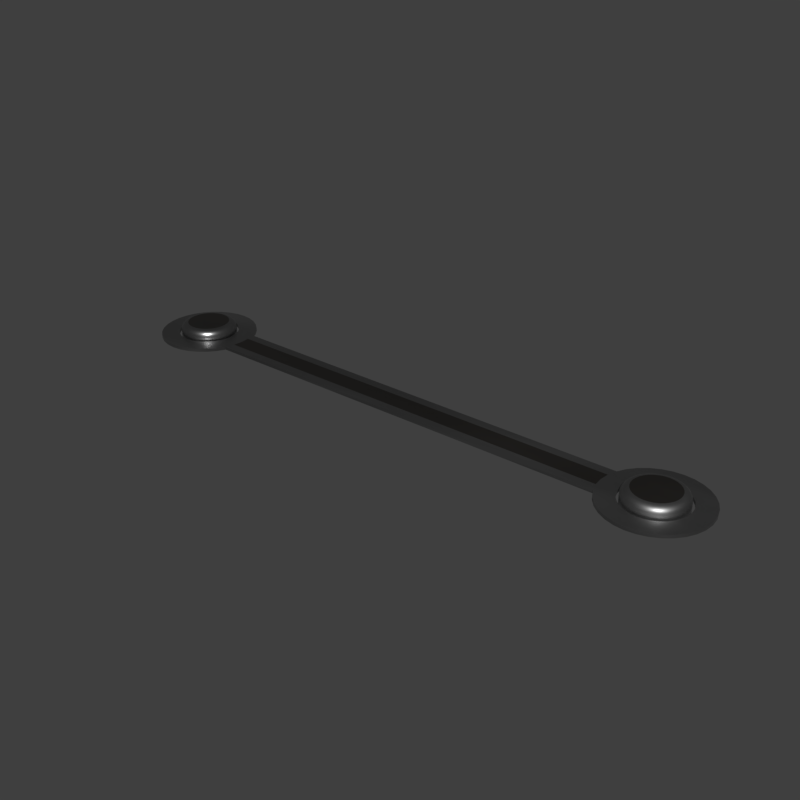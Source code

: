 # Source: c_double.blend  (saved by Blender 2.83.18; exported with 4.5.12 LTS)
import bpy
from mathutils import Matrix  # noqa: F401  (used for matrix-valued properties, if any)

bpy.ops.wm.read_factory_settings(use_empty=True)
scene = bpy.context.scene
scene.name = 'main'

# ---- collections
col_collection_1 = bpy.data.collections.new('Collection 1'); scene.collection.children.link(col_collection_1)

# ---- materials (node trees are filled in below, after node groups)
mat_sy_cutter = bpy.data.materials.new('sy_cutter')
mat_sy_steel_mat = bpy.data.materials.new('sy_steel_mat')
mat_sy_dark_annodized_matte = bpy.data.materials.new('sy_dark_annodized_matte')

# ---- node groups
ng_sy_metal = bpy.data.node_groups.new('sy_metal', 'ShaderNodeTree')
_s = ng_sy_metal.interface.new_socket(name='Color', in_out='OUTPUT', socket_type='NodeSocketColor')
_s.default_value = (0.2987, 0.2987, 0.2987, 1.0)
_s = ng_sy_metal.interface.new_socket(name='Normal', in_out='OUTPUT', socket_type='NodeSocketVector')
_s.min_value = 0.0
_s.max_value = 0.0
_s = ng_sy_metal.interface.new_socket(name='Value', in_out='OUTPUT', socket_type='NodeSocketFloat')
_s.min_value = 0.0
_s.max_value = 0.0
_s = ng_sy_metal.interface.new_socket(name='Color', in_out='INPUT', socket_type='NodeSocketColor')
_s.default_value = (0.2987, 0.2987, 0.2987, 1.0)
_s = ng_sy_metal.interface.new_socket(name='Roughness', in_out='INPUT', socket_type='NodeSocketFloat')
_s.default_value = 1.0
_s.min_value = 0.0
_s.max_value = 2.0
_s = ng_sy_metal.interface.new_socket(name='Bump', in_out='INPUT', socket_type='NodeSocketFloat')
_s.default_value = 1.0
_s.min_value = 0.0
_s.max_value = 2.0
_s = ng_sy_metal.interface.new_socket(name='Scale', in_out='INPUT', socket_type='NodeSocketFloat')
_s.default_value = 1.0
_s.min_value = 0.0
_s.max_value = 2.0
_s = ng_sy_metal.interface.new_socket(name='Normal', in_out='INPUT', socket_type='NodeSocketVector')
_s.min_value = 0.0
_s.max_value = -1.0
_s.hide_value = True
_N = ng_sy_metal.nodes; _L = ng_sy_metal.links
n0 = _N.new('ShaderNodeTexCoord'); n0.name = 'Texture Coordinate.001'; n0.location = (-689, -224)
n1 = _N.new('ShaderNodeMapping'); n1.name = 'Mapping.001'; n1.location = (-479, -207)
n1.width = 240
n1.vector_type = 'TEXTURE'
n1.inputs[2].default_value = (0.7679, 0.576, 0.384)
n2 = _N.new('ShaderNodeValToRGB'); n2.name = 'ColorRamp'; n2.location = (45, -254)
while len(n2.color_ramp.elements) > 1: n2.color_ramp.elements.remove(n2.color_ramp.elements[-1])
n2.color_ramp.elements[0].position = 0.0; n2.color_ramp.elements[0].color = (0.508, 0.508, 0.508, 1.0)
_e = n2.color_ramp.elements.new(1.0); _e.color = (1.0, 1.0, 1.0, 1.0)
n3 = _N.new('ShaderNodeMix'); n3.name = 'Mix'; n3.location = (351, -115)
n3.data_type = 'RGBA'
n3.blend_type = 'MULTIPLY'
n3.inputs[0].default_value = 0.4667
n4 = _N.new('NodeGroupOutput'); n4.name = 'Group Output'; n4.location = (889, 0)
n5 = _N.new('ShaderNodeRGB'); n5.name = 'RGB'; n5.location = (-683, 362)
n5.outputs[0].default_value = (0.2987, 0.2987, 0.2987, 1.0)
n6 = _N.new('ShaderNodeTexCoord'); n6.name = 'Texture Coordinate'; n6.location = (-689, 83)
n7 = _N.new('ShaderNodeMapping'); n7.name = 'Mapping'; n7.location = (-461, 179)
n7.width = 240
n7.vector_type = 'TEXTURE'
n7.inputs[2].default_value = (0.384, 0.576, 0.7679)
n8 = _N.new('ShaderNodeTexNoise'); n8.name = 'Noise Texture'; n8.location = (-184, 74)
n8.inputs[2].default_value = 150.0
n8.inputs[3].default_value = 5.0
n9 = _N.new('ShaderNodeValToRGB'); n9.name = 'ColorRamp.001'; n9.location = (46, 5)
while len(n9.color_ramp.elements) > 1: n9.color_ramp.elements.remove(n9.color_ramp.elements[-1])
n9.color_ramp.elements[0].position = 0.0; n9.color_ramp.elements[0].color = (0.0, 0.0, 0.0, 1.0)
_e = n9.color_ramp.elements.new(1.0); _e.color = (1.0, 1.0, 1.0, 1.0)
n10 = _N.new('ShaderNodeMath'); n10.name = 'Math'; n10.location = (571, -60)
n10.operation = 'MULTIPLY'
n10.inputs[2].default_value = 0.0
n11 = _N.new('ShaderNodeMath'); n11.name = 'Math.001'; n11.location = (382, -405)
n11.operation = 'DIVIDE'
n11.inputs[1].default_value = 10.0
n11.inputs[2].default_value = 0.0
n12 = _N.new('ShaderNodeBump'); n12.name = 'Bump'; n12.location = (689, -362)
n12.inputs[1].default_value = 0.05
n12.inputs[2].default_value = 1.0
n13 = _N.new('ShaderNodeValue'); n13.name = 'Value'; n13.location = (-1337, -282)
n13.outputs[0].default_value = 1.0
n14 = _N.new('NodeGroupInput'); n14.name = 'Group Input'; n14.location = (-1239, 5)
n15 = _N.new('ShaderNodeCombineXYZ'); n15.name = 'Combine XYZ'; n15.location = (-869, -178)
n16 = _N.new('ShaderNodeMath'); n16.name = 'Math.002'; n16.location = (-1066, -219)
n16.operation = 'MULTIPLY'
n16.inputs[1].default_value = 50.0
n16.inputs[2].default_value = 0.0
n17 = _N.new('ShaderNodeCombineXYZ'); n17.name = 'Combine XYZ.001'; n17.location = (-869, -371)
n18 = _N.new('ShaderNodeTexNoise'); n18.name = 'Musgrave Texture'; n18.location = (-175, -206)
n18.width = 150
n18.normalize = False
n18.inputs[2].default_value = 400.0
n18.inputs[3].default_value = 0.0
n18.inputs[4].default_value = 0.25
_L.new(n7.outputs[0], n8.inputs[0])
_L.new(n6.outputs[0], n7.inputs[0])
_L.new(n18.outputs[0], n2.inputs[0])
_L.new(n9.outputs[0], n3.inputs[6])
_L.new(n2.outputs[0], n3.inputs[7])
_L.new(n1.outputs[0], n18.inputs[0])
_L.new(n0.outputs[0], n1.inputs[0])
_L.new(n3.outputs[2], n12.inputs[3])
_L.new(n12.outputs[0], n4.inputs[1])
_L.new(n3.outputs[2], n10.inputs[0])
_L.new(n10.outputs[0], n4.inputs[2])
_L.new(n14.outputs[0], n4.inputs[0])
_L.new(n14.outputs[1], n10.inputs[1])
_L.new(n14.outputs[2], n11.inputs[0])
_L.new(n11.outputs[0], n12.inputs[0])
_L.new(n14.outputs[4], n12.inputs[4])
_L.new(n16.outputs[0], n15.inputs[0])
_L.new(n16.outputs[0], n15.inputs[1])
_L.new(n15.outputs[0], n7.inputs[3])
_L.new(n16.outputs[0], n17.inputs[2])
_L.new(n17.outputs[0], n1.inputs[3])
_L.new(n14.outputs[3], n16.inputs[0])
_L.new(n8.outputs[0], n9.inputs[0])
n4.is_active_output = True
ng_sy_metal_001 = bpy.data.node_groups.new('sy_metal.001', 'ShaderNodeTree')
_s = ng_sy_metal_001.interface.new_socket(name='Color', in_out='OUTPUT', socket_type='NodeSocketColor')
_s.default_value = (0.2987, 0.2987, 0.2987, 1.0)
_s = ng_sy_metal_001.interface.new_socket(name='Normal', in_out='OUTPUT', socket_type='NodeSocketVector')
_s.min_value = 0.0
_s.max_value = 0.0
_s = ng_sy_metal_001.interface.new_socket(name='Value', in_out='OUTPUT', socket_type='NodeSocketFloat')
_s.min_value = 0.0
_s.max_value = 0.0
_s = ng_sy_metal_001.interface.new_socket(name='Color', in_out='INPUT', socket_type='NodeSocketColor')
_s.default_value = (0.2987, 0.2987, 0.2987, 1.0)
_s = ng_sy_metal_001.interface.new_socket(name='Roughness', in_out='INPUT', socket_type='NodeSocketFloat')
_s.default_value = 1.0
_s.min_value = 0.0
_s.max_value = 2.0
_s = ng_sy_metal_001.interface.new_socket(name='Bump', in_out='INPUT', socket_type='NodeSocketFloat')
_s.default_value = 1.0
_s.min_value = 0.0
_s.max_value = 2.0
_s = ng_sy_metal_001.interface.new_socket(name='Scale', in_out='INPUT', socket_type='NodeSocketFloat')
_s.default_value = 1.0
_s.min_value = 0.0
_s.max_value = 2.0
_s = ng_sy_metal_001.interface.new_socket(name='Normal', in_out='INPUT', socket_type='NodeSocketVector')
_s.min_value = 0.0
_s.max_value = -1.0
_s.hide_value = True
_N = ng_sy_metal_001.nodes; _L = ng_sy_metal_001.links
n0 = _N.new('ShaderNodeTexCoord'); n0.name = 'Texture Coordinate.001'; n0.location = (-689, -224)
n1 = _N.new('ShaderNodeMapping'); n1.name = 'Mapping.001'; n1.location = (-479, -207)
n1.width = 240
n1.vector_type = 'TEXTURE'
n1.inputs[2].default_value = (0.7679, 0.576, 0.384)
n2 = _N.new('ShaderNodeTexNoise'); n2.name = 'Musgrave Texture'; n2.location = (-175, -206)
n2.width = 150
n2.normalize = False
n2.inputs[2].default_value = 400.0
n2.inputs[3].default_value = 0.0
n2.inputs[4].default_value = 0.25
n3 = _N.new('ShaderNodeValToRGB'); n3.name = 'ColorRamp'; n3.location = (45, -254)
while len(n3.color_ramp.elements) > 1: n3.color_ramp.elements.remove(n3.color_ramp.elements[-1])
n3.color_ramp.elements[0].position = 0.0; n3.color_ramp.elements[0].color = (0.508, 0.508, 0.508, 1.0)
_e = n3.color_ramp.elements.new(1.0); _e.color = (1.0, 1.0, 1.0, 1.0)
n4 = _N.new('ShaderNodeMix'); n4.name = 'Mix'; n4.location = (351, -115)
n4.data_type = 'RGBA'
n4.blend_type = 'MULTIPLY'
n4.inputs[0].default_value = 0.4667
n5 = _N.new('NodeGroupOutput'); n5.name = 'Group Output'; n5.location = (889, 0)
n6 = _N.new('ShaderNodeRGB'); n6.name = 'RGB'; n6.location = (-683, 362)
n6.outputs[0].default_value = (0.2987, 0.2987, 0.2987, 1.0)
n7 = _N.new('ShaderNodeTexCoord'); n7.name = 'Texture Coordinate'; n7.location = (-689, 83)
n8 = _N.new('ShaderNodeMapping'); n8.name = 'Mapping'; n8.location = (-461, 179)
n8.width = 240
n8.vector_type = 'TEXTURE'
n8.inputs[2].default_value = (0.384, 0.576, 0.7679)
n9 = _N.new('ShaderNodeTexNoise'); n9.name = 'Noise Texture'; n9.location = (-184, 74)
n9.inputs[2].default_value = 150.0
n9.inputs[3].default_value = 5.0
n10 = _N.new('ShaderNodeValToRGB'); n10.name = 'ColorRamp.001'; n10.location = (46, 5)
while len(n10.color_ramp.elements) > 1: n10.color_ramp.elements.remove(n10.color_ramp.elements[-1])
n10.color_ramp.elements[0].position = 0.0; n10.color_ramp.elements[0].color = (0.0, 0.0, 0.0, 1.0)
_e = n10.color_ramp.elements.new(1.0); _e.color = (1.0, 1.0, 1.0, 1.0)
n11 = _N.new('ShaderNodeMath'); n11.name = 'Math'; n11.location = (571, -60)
n11.operation = 'MULTIPLY'
n11.inputs[2].default_value = 0.0
n12 = _N.new('ShaderNodeMath'); n12.name = 'Math.001'; n12.location = (382, -405)
n12.operation = 'DIVIDE'
n12.inputs[1].default_value = 10.0
n12.inputs[2].default_value = 0.0
n13 = _N.new('ShaderNodeBump'); n13.name = 'Bump'; n13.location = (689, -362)
n13.inputs[1].default_value = 0.05
n13.inputs[2].default_value = 1.0
n14 = _N.new('ShaderNodeValue'); n14.name = 'Value'; n14.location = (-1337, -282)
n14.outputs[0].default_value = 1.0
n15 = _N.new('NodeGroupInput'); n15.name = 'Group Input'; n15.location = (-1239, 5)
n16 = _N.new('ShaderNodeCombineXYZ'); n16.name = 'Combine XYZ'; n16.location = (-869, -178)
n17 = _N.new('ShaderNodeMath'); n17.name = 'Math.002'; n17.location = (-1066, -219)
n17.operation = 'MULTIPLY'
n17.inputs[1].default_value = 50.0
n17.inputs[2].default_value = 0.0
n18 = _N.new('ShaderNodeCombineXYZ'); n18.name = 'Combine XYZ.001'; n18.location = (-869, -371)
_L.new(n8.outputs[0], n9.inputs[0])
_L.new(n9.outputs[0], n10.inputs[0])
_L.new(n7.outputs[0], n8.inputs[0])
_L.new(n2.outputs[0], n3.inputs[0])
_L.new(n10.outputs[0], n4.inputs[6])
_L.new(n3.outputs[0], n4.inputs[7])
_L.new(n1.outputs[0], n2.inputs[0])
_L.new(n0.outputs[0], n1.inputs[0])
_L.new(n4.outputs[2], n13.inputs[3])
_L.new(n13.outputs[0], n5.inputs[1])
_L.new(n4.outputs[2], n11.inputs[0])
_L.new(n11.outputs[0], n5.inputs[2])
_L.new(n15.outputs[0], n5.inputs[0])
_L.new(n15.outputs[1], n11.inputs[1])
_L.new(n15.outputs[2], n12.inputs[0])
_L.new(n12.outputs[0], n13.inputs[0])
_L.new(n15.outputs[4], n13.inputs[4])
_L.new(n17.outputs[0], n16.inputs[0])
_L.new(n17.outputs[0], n16.inputs[1])
_L.new(n16.outputs[0], n8.inputs[3])
_L.new(n17.outputs[0], n18.inputs[2])
_L.new(n18.outputs[0], n1.inputs[3])
_L.new(n15.outputs[3], n17.inputs[0])
n5.is_active_output = True
ng_auto_smooth = bpy.data.node_groups.new('Auto Smooth', 'GeometryNodeTree')
_s = ng_auto_smooth.interface.new_socket(name='Geometry', in_out='OUTPUT', socket_type='NodeSocketGeometry')
_s = ng_auto_smooth.interface.new_socket(name='Geometry', in_out='INPUT', socket_type='NodeSocketGeometry')
_s = ng_auto_smooth.interface.new_socket(name='Angle', in_out='INPUT', socket_type='NodeSocketFloat')
_s.subtype = 'ANGLE'
_s.min_value = 0.0
_s.max_value = 3.142
ng_auto_smooth.is_modifier = True
_N = ng_auto_smooth.nodes; _L = ng_auto_smooth.links
n0 = _N.new('NodeGroupOutput'); n0.name = 'Group Output'; n0.location = (480, -100)
n1 = _N.new('NodeGroupInput'); n1.name = 'Group Input'; n1.location = (-420, -300)
n2 = _N.new('NodeGroupInput'); n2.name = 'Group Input.001'; n2.location = (-60, -100)
n3 = _N.new('GeometryNodeSetShadeSmooth'); n3.name = 'Set Shade Smooth'; n3.location = (120, -100)
n3.domain = 'EDGE'
n4 = _N.new('GeometryNodeSetShadeSmooth'); n4.name = 'Set Shade Smooth.001'; n4.location = (300, -100)
n5 = _N.new('GeometryNodeInputMeshEdgeAngle'); n5.name = 'Edge Angle'; n5.location = (-420, -220)
n6 = _N.new('GeometryNodeInputEdgeSmooth'); n6.name = 'Is Edge Smooth'; n6.location = (-60, -160)
n7 = _N.new('GeometryNodeInputShadeSmooth'); n7.name = 'Is Face Smooth'; n7.location = (-240, -340)
n8 = _N.new('FunctionNodeBooleanMath'); n8.name = 'Boolean Math'; n8.location = (-60, -220)
n9 = _N.new('FunctionNodeCompare'); n9.name = 'Compare'; n9.location = (-240, -180)
n9.operation = 'LESS_EQUAL'
_L.new(n5.outputs[0], n9.inputs[0])
_L.new(n4.outputs[0], n0.inputs[0])
_L.new(n1.outputs[1], n9.inputs[1])
_L.new(n9.outputs[0], n8.inputs[0])
_L.new(n7.outputs[0], n8.inputs[1])
_L.new(n2.outputs[0], n3.inputs[0])
_L.new(n6.outputs[0], n3.inputs[1])
_L.new(n3.outputs[0], n4.inputs[0])
_L.new(n8.outputs[0], n3.inputs[2])
n0.is_active_output = True

# ---- material node trees
mat_sy_cutter.use_nodes = True; mat_sy_cutter.node_tree.nodes.clear()
_N = mat_sy_cutter.node_tree.nodes; _L = mat_sy_cutter.node_tree.links
n0 = _N.new('ShaderNodeBsdfPrincipled'); n0.name = 'Principled BSDF'; n0.location = (10, 300)
n0.distribution = 'GGX'
n0.subsurface_method = 'BURLEY'
n0.inputs[0].default_value = (0.0212, 0.0212, 0.0212, 1.0)
n0.inputs[2].default_value = 0.65
n0.inputs[3].default_value = 1.45
n0.inputs[27].default_value = (0.0, 0.0, 0.0, 1.0)
n0.inputs[28].default_value = 1.0
n1 = _N.new('ShaderNodeOutputMaterial'); n1.name = 'Material Output'; n1.location = (300, 300)
_L.new(n0.outputs[0], n1.inputs[0])
n1.is_active_output = True
mat_sy_steel_mat.use_nodes = True; mat_sy_steel_mat.node_tree.nodes.clear()
_N = mat_sy_steel_mat.node_tree.nodes; _L = mat_sy_steel_mat.node_tree.links
n0 = _N.new('ShaderNodeOutputMaterial'); n0.name = 'Material Output'; n0.location = (300, 300)
n1 = _N.new('ShaderNodeBsdfPrincipled'); n1.name = 'Principled BSDF'; n1.location = (10, 300)
n1.distribution = 'GGX'
n1.subsurface_method = 'BURLEY'
n1.inputs[1].default_value = 1.0
n1.inputs[3].default_value = 1.45
n1.inputs[27].default_value = (0.0, 0.0, 0.0, 1.0)
n1.inputs[28].default_value = 1.0
n2 = _N.new('ShaderNodeGroup'); n2.name = 'Group'; n2.location = (-335, 131)
n2.node_tree = ng_sy_metal
n2.inputs[0].default_value = (0.2987, 0.2987, 0.2987, 1.0)
n2.inputs[1].default_value = 1.0
n2.inputs[2].default_value = 1.0
n2.inputs[3].default_value = 4.0
n2.inputs[4].default_value = (0.0, 0.0, 0.0)
_L.new(n2.outputs[0], n1.inputs[0])
_L.new(n1.outputs[0], n0.inputs[0])
_L.new(n2.outputs[1], n1.inputs[5])
_L.new(n2.outputs[2], n1.inputs[2])
n0.is_active_output = True
mat_sy_dark_annodized_matte.use_nodes = True; mat_sy_dark_annodized_matte.node_tree.nodes.clear()
_N = mat_sy_dark_annodized_matte.node_tree.nodes; _L = mat_sy_dark_annodized_matte.node_tree.links
n0 = _N.new('ShaderNodeOutputMaterial'); n0.name = 'Material Output'; n0.location = (300, 300)
n1 = _N.new('ShaderNodeBsdfPrincipled'); n1.name = 'Principled BSDF'; n1.location = (10, 300)
n1.distribution = 'GGX'
n1.subsurface_method = 'BURLEY'
n1.inputs[1].default_value = 1.0
n1.inputs[3].default_value = 1.45
n1.inputs[27].default_value = (0.0, 0.0, 0.0, 1.0)
n1.inputs[28].default_value = 1.0
n2 = _N.new('ShaderNodeGroup'); n2.name = 'Group'; n2.location = (-335, 131)
n2.node_tree = ng_sy_metal_001
n2.inputs[0].default_value = (0.1251, 0.1153, 0.1049, 1.0)
n2.inputs[1].default_value = 1.0
n2.inputs[2].default_value = 1.0
n2.inputs[3].default_value = 4.0
n2.inputs[4].default_value = (0.0, 0.0, 0.0)
_L.new(n2.outputs[0], n1.inputs[0])
_L.new(n1.outputs[0], n0.inputs[0])
_L.new(n2.outputs[1], n1.inputs[5])
_L.new(n2.outputs[2], n1.inputs[2])
n0.is_active_output = True

# ---- world
world_world = bpy.data.worlds.new('World'); scene.world = world_world
world_world.use_nodes = True; world_world.node_tree.nodes.clear()
_N = world_world.node_tree.nodes; _L = world_world.node_tree.links
n0 = _N.new('ShaderNodeOutputWorld'); n0.name = 'World Output'; n0.location = (300, 300)
n1 = _N.new('ShaderNodeBackground'); n1.name = 'Background'; n1.location = (10, 300)
n1.inputs[0].default_value = (0.05, 0.05, 0.05, 1.0)
_L.new(n1.outputs[0], n0.inputs[0])
n0.is_active_output = True
world_world.use_sun_shadow = False
world_world.sun_shadow_jitter_overblur = 0.0

# ---- meshes
me_cylinder_003 = bpy.data.meshes.new('Cylinder.003')
me_cylinder_003.from_pydata([(0.0, 0.1381, -0.03582), (0.0, 0.1381, -0.0308), (0.02694, 0.1354, -0.03582), (0.02694, 0.1354, -0.0308), (0.05284, 0.1276, -0.03582), (0.05284, 0.1276, -0.0308), (0.07671, 0.1148, -0.03582), (0.07671, 0.1148, -0.0308), (0.09763, 0.09763, -0.03582), (0.09763, 0.09763, -0.0308), (0.1148, 0.07671, -0.03582), (0.1148, 0.07671, -0.0308), (0.1276, 0.05284, -0.03582), (0.1276, 0.05284, -0.0308), (0.1354, 0.02694, -0.03582), (0.1354, 0.02694, -0.0308), (0.1381, 1.042e-08, -0.03582), (0.1381, 1.042e-08, -0.0308), (0.1354, -0.02694, -0.03582), (0.1354, -0.02694, -0.0308), (0.1276, -0.05284, -0.03582), (0.1276, -0.05284, -0.0308), (0.1148, -0.07671, -0.03582), (0.1148, -0.07671, -0.0308), (0.09763, -0.09763, -0.03582), (0.09763, -0.09763, -0.0308), (0.07671, -0.1148, -0.03582), (0.07671, -0.1148, -0.0308), (0.05284, -0.1276, -0.03582), (0.05284, -0.1276, -0.0308), (0.02694, -0.1354, -0.03582), (0.02694, -0.1354, -0.0308), (-4.499e-08, -0.1381, -0.03582), (-4.499e-08, -0.1381, -0.0308), (-0.02694, -0.1354, -0.03582), (-0.02694, -0.1354, -0.0308), (-0.05284, -0.1276, -0.03582), (-0.05284, -0.1276, -0.0308), (-0.07671, -0.1148, -0.03582), (-0.07671, -0.1148, -0.0308), (-0.09763, -0.09763, -0.03582), (-0.09763, -0.09763, -0.0308), (-0.1148, -0.07671, -0.03582), (-0.1148, -0.07671, -0.0308), (-0.1276, -0.05284, -0.03582), (-0.1276, -0.05284, -0.0308), (-0.1354, -0.02694, -0.03582), (-0.1354, -0.02694, -0.0308), (-0.1381, 1.333e-07, -0.03582), (-0.1381, 1.333e-07, -0.0308), (-0.1354, 0.02694, -0.03582), (-0.1354, 0.02694, -0.0308), (-0.1276, 0.05284, -0.03582), (-0.1276, 0.05284, -0.0308), (-0.1148, 0.07671, -0.03582), (-0.1148, 0.07671, -0.0308), (-0.09763, 0.09763, -0.03582), (-0.09763, 0.09763, -0.0308), (-0.07671, 0.1148, -0.03582), (-0.07671, 0.1148, -0.0308), (-0.05284, 0.1276, -0.03582), (-0.05284, 0.1276, -0.0308), (-0.02694, 0.1354, -0.03582), (-0.02694, 0.1354, -0.0308), (-7.608e-09, 0.3265, 0.06166), (-0.0637, 0.3203, 0.06166), (-0.125, 0.3017, 0.06166), (0.125, 0.3017, 0.06166), (0.0637, 0.3203, 0.06166), (-0.1814, 0.2715, 0.06166), (-0.2309, 0.2309, 0.06166), (-0.2715, 0.1814, 0.06166), (-0.3017, 0.125, 0.06166), (-0.3203, -0.0637, 0.06166), (-0.3017, -0.125, 0.06166), (-0.3203, 0.0637, 0.06166), (-0.3265, 3.229e-07, 0.06166), (-0.2715, -0.1814, 0.06166), (-0.2309, -0.2309, 0.06166), (0.1814, 0.2715, 0.06166), (0.2715, 0.1814, 0.06166), (0.2309, 0.2309, 0.06166), (0.3203, 0.0637, 0.06166), (0.3265, 3.226e-08, 0.06166), (0.3203, -0.0637, 0.06166), (0.3017, -0.125, 0.06166), (0.3017, 0.125, 0.06166), (0.2715, -0.1814, 0.06166), (0.1814, -0.2715, 0.06166), (0.2309, -0.2309, 0.06166), (0.125, -0.3017, 0.06166), (0.0637, -0.3203, 0.06166), (-1.14e-07, -0.3265, 0.06166), (-0.0637, -0.3203, 0.06166), (-0.125, -0.3017, 0.06166), (-0.1814, -0.2715, 0.06166)], [], [(0, 1, 3, 2), (2, 3, 5, 4), (4, 5, 7, 6), (6, 7, 9, 8), (8, 9, 11, 10), (10, 11, 13, 12), (12, 13, 15, 14), (14, 15, 17, 16), (16, 17, 19, 18), (18, 19, 21, 20), (20, 21, 23, 22), (22, 23, 25, 24), (24, 25, 27, 26), (26, 27, 29, 28), (28, 29, 31, 30), (30, 31, 33, 32), (32, 33, 35, 34), (34, 35, 37, 36), (36, 37, 39, 38), (38, 39, 41, 40), (40, 41, 43, 42), (42, 43, 45, 44), (44, 45, 47, 46), (46, 47, 49, 48), (48, 49, 51, 50), (50, 51, 53, 52), (52, 53, 55, 54), (54, 55, 57, 56), (56, 57, 59, 58), (58, 59, 61, 60), (47, 45, 74, 73), (60, 61, 63, 62), (62, 63, 1, 0), (0, 2, 4, 6, 8, 10, 12, 14, 16, 18, 20, 22, 24, 26, 28, 30, 32, 34, 36, 38, 40, 42, 44, 46, 48, 50, 52, 54, 56, 58, 60, 62), (3, 1, 64, 68), (1, 63, 65, 64), (21, 19, 84, 85), (39, 37, 94, 95), (57, 55, 71, 70), (13, 11, 80, 86), (31, 29, 90, 91), (49, 47, 73, 76), (5, 3, 68, 67), (23, 21, 85, 87), (41, 39, 95, 78), (59, 57, 70, 69), (15, 13, 86, 82), (33, 31, 91, 92), (51, 49, 76, 75), (7, 5, 67, 79), (25, 23, 87, 89), (43, 41, 78, 77), (61, 59, 69, 66), (17, 15, 82, 83), (35, 33, 92, 93), (53, 51, 75, 72), (9, 7, 79, 81), (27, 25, 89, 88), (45, 43, 77, 74), (63, 61, 66, 65), (19, 17, 83, 84), (37, 35, 93, 94), (55, 53, 72, 71), (11, 9, 81, 80), (29, 27, 88, 90), (83, 82, 86, 80, 81, 79, 67, 68, 64, 65, 66, 69, 70, 71, 72, 75, 76, 73, 74, 77, 78, 95, 94, 93, 92, 91, 90, 88, 89, 87, 85, 84)])
me_cylinder_003.polygons.foreach_set('use_smooth', [1, 1, 1, 1, 1, 1, 1, 1, 1, 1, 1, 1, 1, 1, 1, 1, 1, 1, 1, 1, 1, 1, 1, 1, 1, 1, 1, 1, 1, 1, 1, 1, 1, 1, 1, 1, 1, 1, 1, 1, 1, 1, 1, 1, 1, 1, 1, 1, 1, 1, 1, 1, 1, 1, 1, 1, 1, 1, 1, 1, 1, 1, 1, 1, 1, 0])
_k = set([(0, 2), (0, 62), (1, 3), (1, 63), (2, 4), (3, 5), (4, 6), (5, 7), (6, 8), (7, 9), (8, 10), (9, 11), (10, 12), (11, 13), (12, 14), (13, 15), (14, 16), (15, 17), (16, 18), (17, 19), (18, 20), (19, 21), (20, 22), (21, 23), (22, 24), (23, 25), (24, 26), (25, 27), (26, 28), (27, 29), (28, 30), (29, 31), (30, 32), (31, 33), (32, 34), (33, 35), (34, 36), (35, 37), (36, 38), (37, 39), (38, 40), (39, 41), (40, 42), (41, 43), (42, 44), (43, 45), (44, 46), (45, 47), (46, 48), (47, 49), (48, 50), (49, 51), (50, 52), (51, 53), (52, 54), (53, 55), (54, 56), (55, 57), (56, 58), (57, 59), (58, 60), (59, 61), (60, 62), (61, 63)])
me_cylinder_003.attributes.new('sharp_edge', 'BOOLEAN', 'EDGE').data.foreach_set('value', [ (min(e.vertices), max(e.vertices)) in _k for e in me_cylinder_003.edges])
me_cylinder_003.materials.append(mat_sy_cutter)
me_cylinder_003.use_remesh_preserve_volume = False
me_cylinder_003.use_remesh_preserve_attributes = False
me_cylinder_003.use_mirror_vertex_groups = False
me_cylinder_003.update()
me_circle_000 = bpy.data.meshes.new('Circle.000')
me_circle_000.from_pydata([(-5.307, 1.0, 0.04533), (-5.502, 0.9808, 0.04533), (-5.69, 0.9239, 0.04533), (-5.863, 0.8315, 0.04533), (-6.015, 0.7071, 0.04533), (-6.139, 0.5556, 0.04533), (-6.231, 0.3827, 0.04533), (-6.288, 0.1951, 0.04533), (-6.307, 7.55e-08, 0.04533), (-6.288, -0.1951, 0.04533), (-6.231, -0.3827, 0.04533), (-6.139, -0.5556, 0.04533), (-6.015, -0.7071, 0.04533), (-5.863, -0.8315, 0.04533), (-5.69, -0.9239, 0.04533), (-5.502, -0.9808, 0.04533), (-5.307, -1.0, 0.04533), (-5.112, -0.9808, 0.04533), (-4.925, -0.9239, 0.04533), (-4.752, -0.8315, 0.04533), (-4.6, -0.7071, 0.04533), (-4.476, -0.5556, 0.04533), (-4.384, -0.3827, 0.04533), (-4.327, -0.1951, 0.04533), (-4.307, 9.656e-07, 0.04533), (-4.327, 0.1951, 0.04533), (-4.384, 0.3827, 0.04533), (-4.476, 0.5556, 0.04533), (-4.6, 0.7071, 0.04533), (-4.752, 0.8315, 0.04533), (-4.925, 0.9239, 0.04533), (-5.112, 0.9808, 0.04533), (-5.307, 0.6277, 0.04533), (-5.43, 0.6156, 0.04533), (-5.548, 0.5799, 0.04533), (-5.656, 0.5219, 0.04533), (-5.751, 0.4438, 0.04533), (-5.829, 0.3487, 0.04533), (-5.887, 0.2402, 0.04533), (-5.923, 0.1225, 0.04533), (-5.935, 1.535e-07, 0.04533), (-5.923, -0.1225, 0.04533), (-5.887, -0.2402, 0.04533), (-5.829, -0.3487, 0.04533), (-5.751, -0.4438, 0.04533), (-5.656, -0.5219, 0.04533), (-5.548, -0.5799, 0.04533), (-5.43, -0.6156, 0.04533), (-5.307, -0.6277, 0.04533), (-5.185, -0.6156, 0.04533), (-5.067, -0.5799, 0.04533), (-4.959, -0.5219, 0.04533), (-4.864, -0.4438, 0.04533), (-4.785, -0.3487, 0.04533), (-4.727, -0.2402, 0.04533), (-4.692, -0.1225, 0.04533), (-4.68, 7.122e-07, 0.04533), (-4.692, 0.1225, 0.04533), (-4.727, 0.2402, 0.04533), (-4.785, 0.3487, 0.04533), (-4.864, 0.4438, 0.04533), (-4.959, 0.5219, 0.04533), (-5.067, 0.5799, 0.04533), (-5.185, 0.6156, 0.04533), (0.0, -0.1951, 0.04533), (0.0, 9.656e-07, 0.04533), (0.0, 0.1951, 0.04533), (0.0, 0.3827, 0.04533), (0.0, -0.3827, 0.04533), (-5.307, 1.0, 0.1089), (-5.502, 0.9808, 0.1089), (-5.69, 0.9239, 0.1089), (-5.863, 0.8315, 0.1089), (-6.015, 0.7071, 0.1089), (-6.139, 0.5556, 0.1089), (-6.231, 0.3827, 0.1089), (-6.288, 0.1951, 0.1089), (-6.307, 7.55e-08, 0.1089), (-6.288, -0.1951, 0.1089), (-6.231, -0.3827, 0.1089), (-6.139, -0.5556, 0.1089), (-6.015, -0.7071, 0.1089), (-5.863, -0.8315, 0.1089), (-5.69, -0.9239, 0.1089), (-5.502, -0.9808, 0.1089), (-5.307, -1.0, 0.1089), (-5.112, -0.9808, 0.1089), (-4.925, -0.9239, 0.1089), (-4.752, -0.8315, 0.1089), (-4.6, -0.7071, 0.1089), (-4.476, -0.5556, 0.1089), (-4.384, -0.3827, 0.1089), (-4.327, -0.1951, 0.1089), (-4.307, 9.656e-07, 0.1089), (-4.327, 0.1951, 0.1089), (-4.384, 0.3827, 0.1089), (-4.476, 0.5556, 0.1089), (-4.6, 0.7071, 0.1089), (-4.752, 0.8315, 0.1089), (-4.925, 0.9239, 0.1089), (-5.112, 0.9808, 0.1089), (-5.307, 0.6277, 0.1089), (-5.43, 0.6156, 0.1089), (-5.548, 0.5799, 0.1089), (-5.656, 0.5219, 0.1089), (-5.751, 0.4438, 0.1089), (-5.829, 0.3487, 0.1089), (-5.887, 0.2402, 0.1089), (-5.923, 0.1225, 0.1089), (-5.935, 1.535e-07, 0.1089), (-5.923, -0.1225, 0.1089), (-5.887, -0.2402, 0.1089), (-5.829, -0.3487, 0.1089), (-5.751, -0.4438, 0.1089), (-5.656, -0.5219, 0.1089), (-5.548, -0.5799, 0.1089), (-5.43, -0.6156, 0.1089), (-5.307, -0.6277, 0.1089), (-5.185, -0.6156, 0.1089), (-5.067, -0.5799, 0.1089), (-4.959, -0.5219, 0.1089), (-4.864, -0.4438, 0.1089), (-4.785, -0.3487, 0.1089), (-4.727, -0.2402, 0.1089), (-4.692, -0.1225, 0.1089), (-4.68, 7.122e-07, 0.1089), (-4.692, 0.1225, 0.1089), (-4.727, 0.2402, 0.1089), (-4.785, 0.3487, 0.1089), (-4.864, 0.4438, 0.1089), (-4.959, 0.5219, 0.1089), (-5.067, 0.5799, 0.1089), (-5.185, 0.6156, 0.1089), (0.0, -0.1951, 0.1089), (0.0, 9.656e-07, 0.1089), (0.0, 0.1951, 0.1089), (0.0, 0.3827, 0.1089), (0.0, -0.3827, 0.1089), (-5.307, 0.5818, 0.0007361), (-5.421, 0.5706, 0.0007361), (-5.53, 0.5375, 0.0007361), (-5.631, 0.4837, 0.0007361), (-5.719, 0.4114, 0.0007361), (-5.791, 0.3232, 0.0007361), (-5.845, 0.2226, 0.0007361), (-5.878, 0.1135, 0.0007361), (-5.889, 1.656e-07, 0.0007361), (-5.878, -0.1135, 0.0007361), (-5.845, -0.2226, 0.0007361), (-5.791, -0.3232, 0.0007361), (-5.719, -0.4114, 0.0007361), (-5.631, -0.4837, 0.0007361), (-5.53, -0.5375, 0.0007361), (-5.421, -0.5706, 0.0007361), (-5.307, -0.5818, 0.0007361), (-5.194, -0.5706, 0.0007361), (-5.085, -0.5375, 0.0007361), (-4.984, -0.4837, 0.0007361), (-4.896, -0.4114, 0.0007361), (-4.824, -0.3232, 0.0007361), (-4.77, -0.2226, 0.0007361), (-4.737, -0.1135, 0.0007361), (-4.726, 6.834e-07, 0.0007361), (-4.737, 0.1135, 0.0007361), (-4.77, 0.2226, 0.0007361), (-4.824, 0.3232, 0.0007361), (-4.896, 0.4114, 0.0007361), (-4.984, 0.4837, 0.0007361), (-5.085, 0.5375, 0.0007361), (-5.194, 0.5706, 0.0007361), (-5.307, 0.2918, 0.3162), (-5.364, 0.2862, 0.3162), (-5.419, 0.2696, 0.3162), (-5.47, 0.2426, 0.3162), (-5.514, 0.2063, 0.3162), (-5.55, 0.1621, 0.3162), (-5.577, 0.1117, 0.3162), (-5.594, 0.05692, 0.3162), (-5.599, 2.409e-07, 0.3162), (-5.594, -0.05692, 0.3162), (-5.577, -0.1117, 0.3162), (-5.55, -0.1621, 0.3162), (-5.514, -0.2063, 0.3162), (-5.47, -0.2426, 0.3162), (-5.419, -0.2696, 0.3162), (-5.364, -0.2862, 0.3162), (-5.307, -0.2918, 0.3162), (-5.25, -0.2862, 0.3162), (-5.196, -0.2696, 0.3162), (-5.145, -0.2426, 0.3162), (-5.101, -0.2063, 0.3162), (-5.065, -0.1621, 0.3162), (-5.038, -0.1117, 0.3162), (-5.021, -0.05692, 0.3162), (-5.016, 5.006e-07, 0.3162), (-5.021, 0.05692, 0.3162), (-5.038, 0.1117, 0.3162), (-5.065, 0.1621, 0.3162), (-5.101, 0.2063, 0.3162), (-5.145, 0.2426, 0.3162), (-5.196, 0.2696, 0.3162), (-5.25, 0.2862, 0.3162), (-5.579, -0.002468, 0.3162), (-5.554, -0.06123, 0.3162), (-5.519, -0.1171, 0.3162), (-5.475, -0.1679, 0.3162), (-5.424, -0.2118, 0.3162), (-5.369, -0.2469, 0.3162), (-5.31, -0.272, 0.3162), (-5.553, 0.05405, 0.3162), (-5.519, -0.005012, 0.3162), (-5.476, -0.06325, 0.3162), (-5.426, -0.1184, 0.3162), (-5.371, -0.1684, 0.3162), (-5.312, -0.2113, 0.3162), (-5.253, -0.2455, 0.3162), (-5.516, 0.1098, 0.3162), (-5.473, 0.05375, 0.3162), (-5.423, -0.004001, 0.3162), (-5.369, -0.06121, 0.3162), (-5.311, -0.1157, 0.3162), (-5.254, -0.1653, 0.3162), (-5.198, -0.2081, 0.3162), (-5.47, 0.1621, 0.3162), (-5.419, 0.1117, 0.3162), (-5.364, 0.05692, 0.3162), (-5.307, 3.949e-07, 0.3162), (-5.25, -0.05692, 0.3162), (-5.196, -0.1117, 0.3162), (-5.145, -0.1621, 0.3162), (-5.417, 0.2081, 0.3162), (-5.361, 0.1653, 0.3162), (-5.303, 0.1157, 0.3162), (-5.246, 0.06121, 0.3162), (-5.192, 0.004002, 0.3162), (-5.142, -0.05375, 0.3162), (-5.099, -0.1098, 0.3162), (-5.361, 0.2455, 0.3162), (-5.302, 0.2113, 0.3162), (-5.244, 0.1684, 0.3162), (-5.189, 0.1184, 0.3162), (-5.139, 0.06325, 0.3162), (-5.096, 0.005013, 0.3162), (-5.062, -0.05405, 0.3162), (-5.305, 0.272, 0.3162), (-5.246, 0.2469, 0.3162), (-5.19, 0.2118, 0.3162), (-5.139, 0.1679, 0.3162), (-5.096, 0.1171, 0.3162), (-5.06, 0.06123, 0.3162), (-5.035, 0.002469, 0.3162), (-5.307, 0.4322, 0.3162), (-5.307, 0.5818, 0.1673), (-5.307, 0.4784, 0.3089), (-5.307, 0.5201, 0.2878), (-5.307, 0.5532, 0.2548), (-5.307, 0.5745, 0.2133), (-5.421, 0.5706, 0.1673), (-5.392, 0.4239, 0.3162), (-5.419, 0.5634, 0.2133), (-5.415, 0.5426, 0.2548), (-5.409, 0.5101, 0.2878), (-5.401, 0.4692, 0.3089), (-5.53, 0.5375, 0.1673), (-5.473, 0.3993, 0.3162), (-5.527, 0.5307, 0.2133), (-5.519, 0.5111, 0.2548), (-5.506, 0.4805, 0.2878), (-5.49, 0.442, 0.3089), (-5.631, 0.4837, 0.1673), (-5.548, 0.3594, 0.3162), (-5.627, 0.4776, 0.2133), (-5.615, 0.46, 0.2548), (-5.596, 0.4325, 0.2878), (-5.573, 0.3978, 0.3089), (-5.719, 0.4114, 0.1673), (-5.613, 0.3056, 0.3162), (-5.714, 0.4062, 0.2133), (-5.699, 0.3912, 0.2548), (-5.675, 0.3678, 0.2878), (-5.646, 0.3383, 0.3089), (-5.791, 0.3232, 0.1673), (-5.667, 0.2401, 0.3162), (-5.785, 0.3191, 0.2133), (-5.767, 0.3073, 0.2548), (-5.74, 0.289, 0.2878), (-5.705, 0.2658, 0.3089), (-5.845, 0.2226, 0.1673), (-5.707, 0.1654, 0.3162), (-5.838, 0.2198, 0.2133), (-5.818, 0.2117, 0.2548), (-5.788, 0.199, 0.2878), (-5.749, 0.1831, 0.3089), (-5.878, 0.1135, 0.1673), (-5.731, 0.08432, 0.3162), (-5.871, 0.1121, 0.2133), (-5.85, 0.1079, 0.2548), (-5.818, 0.1015, 0.2878), (-5.777, 0.09333, 0.3089), (-5.889, 1.656e-07, 0.1673), (-5.74, 2.044e-07, 0.3162), (-5.882, 1.676e-07, 0.2133), (-5.861, 1.732e-07, 0.2548), (-5.828, 1.816e-07, 0.2878), (-5.786, 1.923e-07, 0.3089), (-5.878, -0.1135, 0.1673), (-5.731, -0.08432, 0.3162), (-5.871, -0.1121, 0.2133), (-5.85, -0.1079, 0.2548), (-5.818, -0.1015, 0.2878), (-5.777, -0.09333, 0.3089), (-5.845, -0.2226, 0.1673), (-5.707, -0.1654, 0.3162), (-5.838, -0.2198, 0.2133), (-5.818, -0.2117, 0.2548), (-5.788, -0.199, 0.2878), (-5.749, -0.1831, 0.3089), (-5.791, -0.3232, 0.1673), (-5.667, -0.2401, 0.3162), (-5.785, -0.3191, 0.2133), (-5.767, -0.3073, 0.2548), (-5.74, -0.289, 0.2878), (-5.705, -0.2658, 0.3089), (-5.719, -0.4114, 0.1673), (-5.613, -0.3056, 0.3162), (-5.714, -0.4062, 0.2133), (-5.699, -0.3912, 0.2548), (-5.675, -0.3678, 0.2878), (-5.646, -0.3383, 0.3089), (-5.631, -0.4837, 0.1673), (-5.548, -0.3594, 0.3162), (-5.627, -0.4776, 0.2133), (-5.615, -0.46, 0.2548), (-5.596, -0.4325, 0.2878), (-5.573, -0.3978, 0.3089), (-5.53, -0.5375, 0.1673), (-5.473, -0.3993, 0.3162), (-5.527, -0.5307, 0.2133), (-5.519, -0.5111, 0.2548), (-5.506, -0.4805, 0.2878), (-5.49, -0.442, 0.3089), (-5.421, -0.5706, 0.1673), (-5.392, -0.4239, 0.3162), (-5.419, -0.5634, 0.2133), (-5.415, -0.5426, 0.2548), (-5.409, -0.5101, 0.2878), (-5.401, -0.4692, 0.3089), (-5.307, -0.5818, 0.1673), (-5.307, -0.4322, 0.3162), (-5.307, -0.5745, 0.2133), (-5.307, -0.5532, 0.2548), (-5.307, -0.5201, 0.2878), (-5.307, -0.4784, 0.3089), (-5.194, -0.5706, 0.1673), (-5.223, -0.4239, 0.3162), (-5.195, -0.5634, 0.2133), (-5.199, -0.5426, 0.2548), (-5.206, -0.5101, 0.2878), (-5.214, -0.4692, 0.3089), (-5.085, -0.5375, 0.1673), (-5.142, -0.3993, 0.3162), (-5.088, -0.5307, 0.2133), (-5.096, -0.5111, 0.2548), (-5.108, -0.4805, 0.2878), (-5.124, -0.442, 0.3089), (-4.984, -0.4837, 0.1673), (-5.067, -0.3594, 0.3162), (-4.988, -0.4776, 0.2133), (-5.0, -0.46, 0.2548), (-5.018, -0.4325, 0.2878), (-5.042, -0.3978, 0.3089), (-4.896, -0.4114, 0.1673), (-5.002, -0.3056, 0.3162), (-4.901, -0.4062, 0.2133), (-4.916, -0.3912, 0.2548), (-4.94, -0.3678, 0.2878), (-4.969, -0.3383, 0.3089), (-4.824, -0.3232, 0.1673), (-4.948, -0.2401, 0.3162), (-4.83, -0.3191, 0.2133), (-4.847, -0.3073, 0.2548), (-4.875, -0.289, 0.2878), (-4.91, -0.2658, 0.3089), (-4.77, -0.2226, 0.1673), (-4.908, -0.1654, 0.3162), (-4.777, -0.2198, 0.2133), (-4.796, -0.2117, 0.2548), (-4.827, -0.199, 0.2878), (-4.865, -0.1831, 0.3089), (-4.737, -0.1135, 0.1673), (-4.884, -0.08432, 0.3162), (-4.744, -0.1121, 0.2133), (-4.765, -0.1079, 0.2548), (-4.797, -0.1015, 0.2878), (-4.838, -0.09333, 0.3089), (-4.726, 6.834e-07, 0.1673), (-4.875, 5.891e-07, 0.3162), (-4.733, 6.789e-07, 0.2133), (-4.754, 6.652e-07, 0.2548), (-4.787, 6.444e-07, 0.2878), (-4.829, 6.183e-07, 0.3089), (-4.737, 0.1135, 0.1673), (-4.884, 0.08432, 0.3162), (-4.744, 0.1121, 0.2133), (-4.765, 0.1079, 0.2548), (-4.797, 0.1015, 0.2878), (-4.838, 0.09333, 0.3089), (-4.77, 0.2226, 0.1673), (-4.908, 0.1654, 0.3162), (-4.777, 0.2198, 0.2133), (-4.796, 0.2117, 0.2548), (-4.827, 0.199, 0.2878), (-4.865, 0.1831, 0.3089), (-4.824, 0.3232, 0.1673), (-4.948, 0.2401, 0.3162), (-4.83, 0.3191, 0.2133), (-4.847, 0.3073, 0.2548), (-4.875, 0.289, 0.2878), (-4.91, 0.2658, 0.3089), (-4.896, 0.4114, 0.1673), (-5.002, 0.3056, 0.3162), (-4.901, 0.4062, 0.2133), (-4.916, 0.3912, 0.2548), (-4.94, 0.3678, 0.2878), (-4.969, 0.3383, 0.3089), (-4.984, 0.4837, 0.1673), (-5.067, 0.3594, 0.3162), (-4.988, 0.4776, 0.2133), (-5.0, 0.46, 0.2548), (-5.018, 0.4325, 0.2878), (-5.042, 0.3978, 0.3089), (-5.085, 0.5375, 0.1673), (-5.142, 0.3993, 0.3162), (-5.088, 0.5307, 0.2133), (-5.096, 0.5111, 0.2548), (-5.108, 0.4805, 0.2878), (-5.124, 0.442, 0.3089), (-5.194, 0.5706, 0.1673), (-5.223, 0.4239, 0.3162), (-5.195, 0.5634, 0.2133), (-5.199, 0.5426, 0.2548), (-5.206, 0.5101, 0.2878), (-5.214, 0.4692, 0.3089)], [], [(17, 16, 48, 49), (4, 3, 35, 36), (31, 30, 62, 63), (18, 17, 49, 50), (5, 4, 36, 37), (0, 31, 63, 32), (19, 18, 50, 51), (6, 5, 37, 38), (20, 19, 51, 52), (7, 6, 38, 39), (21, 20, 52, 53), (8, 7, 39, 40), (22, 21, 53, 54), (9, 8, 40, 41), (23, 22, 54, 55), (10, 9, 41, 42), (24, 23, 55, 56), (11, 10, 42, 43), (25, 24, 56, 57), (12, 11, 43, 44), (26, 25, 57, 58), (13, 12, 44, 45), (27, 26, 58, 59), (14, 13, 45, 46), (1, 0, 32, 33), (28, 27, 59, 60), (15, 14, 46, 47), (2, 1, 33, 34), (29, 28, 60, 61), (16, 15, 47, 48), (3, 2, 34, 35), (30, 29, 61, 62), (24, 25, 66, 65), (23, 24, 65, 64), (26, 67, 66, 25), (68, 22, 23, 64), (86, 118, 117, 85), (73, 105, 104, 72), (100, 132, 131, 99), (87, 119, 118, 86), (74, 106, 105, 73), (69, 101, 132, 100), (88, 120, 119, 87), (75, 107, 106, 74), (89, 121, 120, 88), (76, 108, 107, 75), (90, 122, 121, 89), (77, 109, 108, 76), (91, 123, 122, 90), (78, 110, 109, 77), (92, 124, 123, 91), (79, 111, 110, 78), (93, 125, 124, 92), (80, 112, 111, 79), (94, 126, 125, 93), (81, 113, 112, 80), (95, 127, 126, 94), (82, 114, 113, 81), (96, 128, 127, 95), (83, 115, 114, 82), (70, 102, 101, 69), (97, 129, 128, 96), (84, 116, 115, 83), (71, 103, 102, 70), (98, 130, 129, 97), (85, 117, 116, 84), (72, 104, 103, 71), (99, 131, 130, 98), (93, 134, 135, 94), (92, 133, 134, 93), (95, 94, 135, 136), (137, 133, 92, 91), (63, 62, 131, 132), (37, 36, 105, 106), (10, 11, 80, 79), (32, 63, 132, 101), (38, 37, 106, 107), (11, 12, 81, 80), (39, 38, 107, 108), (12, 13, 82, 81), (40, 39, 108, 109), (13, 14, 83, 82), (41, 40, 109, 110), (14, 15, 84, 83), (42, 41, 110, 111), (15, 16, 85, 84), (43, 42, 111, 112), (16, 17, 86, 85), (44, 43, 112, 113), (17, 18, 87, 86), (45, 44, 113, 114), (18, 19, 88, 87), (46, 45, 114, 115), (19, 20, 89, 88), (47, 46, 115, 116), (20, 21, 90, 89), (48, 47, 116, 117), (21, 22, 91, 90), (49, 48, 117, 118), (67, 26, 95, 136), (50, 49, 118, 119), (51, 50, 119, 120), (22, 68, 137, 91), (52, 51, 120, 121), (53, 52, 121, 122), (26, 27, 96, 95), (0, 1, 70, 69), (54, 53, 122, 123), (27, 28, 97, 96), (1, 2, 71, 70), (55, 54, 123, 124), (28, 29, 98, 97), (2, 3, 72, 71), (56, 55, 124, 125), (29, 30, 99, 98), (3, 4, 73, 72), (57, 56, 125, 126), (30, 31, 100, 99), (4, 5, 74, 73), (58, 57, 126, 127), (31, 0, 69, 100), (5, 6, 75, 74), (59, 58, 127, 128), (33, 32, 101, 102), (6, 7, 76, 75), (60, 59, 128, 129), (34, 33, 102, 103), (7, 8, 77, 76), (61, 60, 129, 130), (35, 34, 103, 104), (8, 9, 78, 77), (62, 61, 130, 131), (36, 35, 104, 105), (9, 10, 79, 78), (384, 390, 193, 192), (306, 312, 180, 179), (390, 396, 194, 193), (312, 318, 181, 180), (396, 402, 195, 194), (318, 324, 182, 181), (402, 408, 196, 195), (324, 330, 183, 182), (408, 414, 197, 196), (330, 336, 184, 183), (414, 420, 198, 197), (336, 342, 185, 184), (438, 251, 170, 201), (420, 426, 199, 198), (342, 348, 186, 185), (264, 270, 173, 172), (426, 432, 200, 199), (348, 354, 187, 186), (270, 276, 174, 173), (432, 438, 201, 200), (354, 360, 188, 187), (276, 282, 175, 174), (360, 366, 189, 188), (282, 288, 176, 175), (139, 257, 252, 138), (366, 372, 190, 189), (288, 294, 177, 176), (372, 378, 191, 190), (294, 300, 178, 177), (378, 384, 192, 191), (300, 306, 179, 178), (141, 269, 263, 140), (168, 431, 425, 167), (155, 353, 347, 154), (142, 275, 269, 141), (169, 437, 431, 168), (156, 359, 353, 155), (143, 281, 275, 142), (258, 264, 172, 171), (157, 365, 359, 156), (144, 287, 281, 143), (158, 371, 365, 157), (145, 293, 287, 144), (159, 377, 371, 158), (146, 299, 293, 145), (160, 383, 377, 159), (147, 305, 299, 146), (161, 389, 383, 160), (148, 311, 305, 147), (162, 395, 389, 161), (149, 317, 311, 148), (163, 401, 395, 162), (150, 323, 317, 149), (164, 407, 401, 163), (151, 329, 323, 150), (165, 413, 407, 164), (152, 335, 329, 151), (138, 252, 437, 169), (166, 419, 413, 165), (153, 341, 335, 152), (140, 263, 257, 139), (167, 425, 419, 166), (154, 347, 341, 153), (179, 202, 177, 178), (202, 209, 176, 177), (209, 216, 175, 176), (216, 223, 174, 175), (223, 230, 173, 174), (230, 237, 172, 173), (237, 244, 171, 172), (244, 201, 170, 171), (180, 203, 202, 179), (203, 210, 209, 202), (210, 217, 216, 209), (217, 224, 223, 216), (224, 231, 230, 223), (231, 238, 237, 230), (238, 245, 244, 237), (245, 200, 201, 244), (181, 204, 203, 180), (204, 211, 210, 203), (211, 218, 217, 210), (218, 225, 224, 217), (225, 232, 231, 224), (232, 239, 238, 231), (239, 246, 245, 238), (246, 199, 200, 245), (182, 205, 204, 181), (205, 212, 211, 204), (212, 219, 218, 211), (219, 226, 225, 218), (226, 233, 232, 225), (233, 240, 239, 232), (240, 247, 246, 239), (247, 198, 199, 246), (183, 206, 205, 182), (206, 213, 212, 205), (213, 220, 219, 212), (220, 227, 226, 219), (227, 234, 233, 226), (234, 241, 240, 233), (241, 248, 247, 240), (248, 197, 198, 247), (184, 207, 206, 183), (207, 214, 213, 206), (214, 221, 220, 213), (221, 228, 227, 220), (228, 235, 234, 227), (235, 242, 241, 234), (242, 249, 248, 241), (249, 196, 197, 248), (185, 208, 207, 184), (208, 215, 214, 207), (215, 222, 221, 214), (222, 229, 228, 221), (229, 236, 235, 228), (236, 243, 242, 235), (243, 250, 249, 242), (250, 195, 196, 249), (186, 187, 208, 185), (187, 188, 215, 208), (188, 189, 222, 215), (189, 190, 229, 222), (190, 191, 236, 229), (191, 192, 243, 236), (192, 193, 250, 243), (193, 194, 195, 250), (258, 251, 253, 262), (262, 253, 254, 261), (261, 254, 255, 260), (260, 255, 256, 259), (259, 256, 252, 257), (264, 258, 262, 268), (268, 262, 261, 267), (267, 261, 260, 266), (266, 260, 259, 265), (265, 259, 257, 263), (270, 264, 268, 274), (274, 268, 267, 273), (273, 267, 266, 272), (272, 266, 265, 271), (271, 265, 263, 269), (276, 270, 274, 280), (280, 274, 273, 279), (279, 273, 272, 278), (278, 272, 271, 277), (277, 271, 269, 275), (282, 276, 280, 286), (286, 280, 279, 285), (285, 279, 278, 284), (284, 278, 277, 283), (283, 277, 275, 281), (288, 282, 286, 292), (292, 286, 285, 291), (291, 285, 284, 290), (290, 284, 283, 289), (289, 283, 281, 287), (294, 288, 292, 298), (298, 292, 291, 297), (297, 291, 290, 296), (296, 290, 289, 295), (295, 289, 287, 293), (300, 294, 298, 304), (304, 298, 297, 303), (303, 297, 296, 302), (302, 296, 295, 301), (301, 295, 293, 299), (306, 300, 304, 310), (310, 304, 303, 309), (309, 303, 302, 308), (308, 302, 301, 307), (307, 301, 299, 305), (312, 306, 310, 316), (316, 310, 309, 315), (315, 309, 308, 314), (314, 308, 307, 313), (313, 307, 305, 311), (318, 312, 316, 322), (322, 316, 315, 321), (321, 315, 314, 320), (320, 314, 313, 319), (319, 313, 311, 317), (324, 318, 322, 328), (328, 322, 321, 327), (327, 321, 320, 326), (326, 320, 319, 325), (325, 319, 317, 323), (330, 324, 328, 334), (334, 328, 327, 333), (333, 327, 326, 332), (332, 326, 325, 331), (331, 325, 323, 329), (336, 330, 334, 340), (340, 334, 333, 339), (339, 333, 332, 338), (338, 332, 331, 337), (337, 331, 329, 335), (342, 336, 340, 346), (346, 340, 339, 345), (345, 339, 338, 344), (344, 338, 337, 343), (343, 337, 335, 341), (348, 342, 346, 352), (352, 346, 345, 351), (351, 345, 344, 350), (350, 344, 343, 349), (349, 343, 341, 347), (354, 348, 352, 358), (358, 352, 351, 357), (357, 351, 350, 356), (356, 350, 349, 355), (355, 349, 347, 353), (360, 354, 358, 364), (364, 358, 357, 363), (363, 357, 356, 362), (362, 356, 355, 361), (361, 355, 353, 359), (366, 360, 364, 370), (370, 364, 363, 369), (369, 363, 362, 368), (368, 362, 361, 367), (367, 361, 359, 365), (372, 366, 370, 376), (376, 370, 369, 375), (375, 369, 368, 374), (374, 368, 367, 373), (373, 367, 365, 371), (378, 372, 376, 382), (382, 376, 375, 381), (381, 375, 374, 380), (380, 374, 373, 379), (379, 373, 371, 377), (384, 378, 382, 388), (388, 382, 381, 387), (387, 381, 380, 386), (386, 380, 379, 385), (385, 379, 377, 383), (390, 384, 388, 394), (394, 388, 387, 393), (393, 387, 386, 392), (392, 386, 385, 391), (391, 385, 383, 389), (396, 390, 394, 400), (400, 394, 393, 399), (399, 393, 392, 398), (398, 392, 391, 397), (397, 391, 389, 395), (402, 396, 400, 406), (406, 400, 399, 405), (405, 399, 398, 404), (404, 398, 397, 403), (403, 397, 395, 401), (408, 402, 406, 412), (412, 406, 405, 411), (411, 405, 404, 410), (410, 404, 403, 409), (409, 403, 401, 407), (414, 408, 412, 418), (418, 412, 411, 417), (417, 411, 410, 416), (416, 410, 409, 415), (415, 409, 407, 413), (420, 414, 418, 424), (424, 418, 417, 423), (423, 417, 416, 422), (422, 416, 415, 421), (421, 415, 413, 419), (426, 420, 424, 430), (430, 424, 423, 429), (429, 423, 422, 428), (428, 422, 421, 427), (427, 421, 419, 425), (432, 426, 430, 436), (436, 430, 429, 435), (435, 429, 428, 434), (434, 428, 427, 433), (433, 427, 425, 431), (438, 432, 436, 442), (442, 436, 435, 441), (441, 435, 434, 440), (440, 434, 433, 439), (439, 433, 431, 437), (251, 438, 442, 253), (253, 442, 441, 254), (254, 441, 440, 255), (255, 440, 439, 256), (256, 439, 437, 252), (251, 258, 171, 170)])
me_circle_000.polygons.foreach_set('use_smooth', [True] * 422)
me_circle_000.polygons.foreach_set('material_index', [0, 0, 0, 0, 0, 0, 0, 0, 0, 0, 0, 0, 0, 0, 0, 0, 0, 0, 0, 0, 0, 0, 0, 0, 0, 0, 0, 0, 0, 0, 0, 0, 0, 0, 0, 0, 0, 0, 0, 0, 0, 0, 0, 0, 0, 0, 0, 0, 0, 0, 0, 0, 0, 0, 0, 0, 0, 0, 0, 0, 0, 0, 0, 0, 0, 0, 0, 0, 1, 1, 0, 0, 0, 0, 0, 0, 0, 0, 0, 0, 0, 0, 0, 0, 0, 0, 0, 0, 0, 0, 0, 0, 0, 0, 0, 0, 0, 0, 0, 0, 0, 0, 0, 0, 0, 0, 0, 0, 0, 0, 0, 0, 0, 0, 0, 0, 0, 0, 0, 0, 0, 0, 0, 0, 0, 0, 0, 0, 0, 0, 0, 0, 0, 0, 1, 1, 1, 1, 1, 1, 1, 1, 1, 1, 1, 1, 1, 1, 1, 1, 1, 1, 1, 1, 1, 1, 1, 1, 0, 1, 1, 1, 1, 1, 1, 0, 0, 0, 0, 0, 0, 0, 1, 0, 0, 0, 0, 0, 0, 0, 0, 0, 0, 0, 0, 0, 0, 0, 0, 0, 0, 0, 0, 0, 0, 0, 0, 1, 1, 1, 1, 1, 1, 1, 1, 1, 1, 1, 1, 1, 1, 1, 1, 1, 1, 1, 1, 1, 1, 1, 1, 1, 1, 1, 1, 1, 1, 1, 1, 1, 1, 1, 1, 1, 1, 1, 1, 1, 1, 1, 1, 1, 1, 1, 1, 1, 1, 1, 1, 1, 1, 1, 1, 1, 1, 1, 1, 1, 1, 1, 1, 0, 0, 0, 0, 0, 0, 0, 0, 0, 0, 0, 0, 0, 0, 0, 0, 0, 0, 0, 0, 0, 0, 0, 0, 0, 0, 0, 0, 0, 0, 0, 0, 0, 0, 0, 0, 0, 0, 0, 0, 0, 0, 0, 0, 0, 0, 0, 0, 0, 0, 0, 0, 0, 0, 0, 0, 0, 0, 0, 0, 0, 0, 0, 0, 0, 0, 0, 0, 0, 0, 0, 0, 0, 0, 0, 0, 0, 0, 0, 0, 0, 0, 0, 0, 0, 0, 0, 0, 0, 0, 0, 0, 0, 0, 0, 0, 0, 0, 0, 0, 0, 0, 0, 0, 0, 0, 0, 0, 0, 0, 0, 0, 0, 0, 0, 0, 0, 0, 0, 0, 0, 0, 0, 0, 0, 0, 0, 0, 0, 0, 0, 0, 0, 0, 0, 0, 0, 0, 0, 0, 0, 0, 0, 0, 0, 0, 0, 0, 0, 0, 0, 0, 0, 0, 0, 0, 0, 0, 0, 0, 1])
_k = set([(0, 1), (0, 31), (1, 2), (2, 3), (3, 4), (4, 5), (5, 6), (6, 7), (7, 8), (8, 9), (9, 10), (10, 11), (11, 12), (12, 13), (13, 14), (14, 15), (15, 16), (16, 17), (17, 18), (18, 19), (19, 20), (20, 21), (21, 22), (22, 68), (22, 91), (26, 27), (26, 67), (26, 95), (27, 28), (28, 29), (29, 30), (30, 31), (32, 33), (32, 63), (33, 34), (34, 35), (35, 36), (36, 37), (37, 38), (38, 39), (39, 40), (40, 41), (41, 42), (42, 43), (43, 44), (44, 45), (45, 46), (46, 47), (47, 48), (48, 49), (49, 50), (50, 51), (51, 52), (52, 53), (53, 54), (54, 55), (55, 56), (56, 57), (57, 58), (58, 59), (59, 60), (60, 61), (61, 62), (62, 63), (69, 70), (69, 100), (70, 71), (71, 72), (72, 73), (73, 74), (74, 75), (75, 76), (76, 77), (77, 78), (78, 79), (79, 80), (80, 81), (81, 82), (82, 83), (83, 84), (84, 85), (85, 86), (86, 87), (87, 88), (88, 89), (89, 90), (90, 91), (91, 137), (95, 96), (95, 136), (96, 97), (97, 98), (98, 99), (99, 100), (101, 102), (101, 132), (102, 103), (103, 104), (104, 105), (105, 106), (106, 107), (107, 108), (108, 109), (109, 110), (110, 111), (111, 112), (112, 113), (113, 114), (114, 115), (115, 116), (116, 117), (117, 118), (118, 119), (119, 120), (120, 121), (121, 122), (122, 123), (123, 124), (124, 125), (125, 126), (126, 127), (127, 128), (128, 129), (129, 130), (130, 131), (131, 132), (138, 139), (138, 169), (139, 140), (140, 141), (141, 142), (142, 143), (143, 144), (144, 145), (145, 146), (146, 147), (147, 148), (148, 149), (149, 150), (150, 151), (151, 152), (152, 153), (153, 154), (154, 155), (155, 156), (156, 157), (157, 158), (158, 159), (159, 160), (160, 161), (161, 162), (162, 163), (163, 164), (164, 165), (165, 166), (166, 167), (167, 168), (168, 169), (251, 258), (251, 438), (252, 257), (252, 437), (257, 263), (258, 264), (263, 269), (264, 270), (269, 275), (270, 276), (275, 281), (276, 282), (281, 287), (282, 288), (287, 293), (288, 294), (293, 299), (294, 300), (299, 305), (300, 306), (305, 311), (306, 312), (311, 317), (312, 318), (317, 323), (318, 324), (323, 329), (324, 330), (329, 335), (330, 336), (335, 341), (336, 342), (341, 347), (342, 348), (347, 353), (348, 354), (353, 359), (354, 360), (359, 365), (360, 366), (365, 371), (366, 372), (371, 377), (372, 378), (377, 383), (378, 384), (383, 389), (384, 390), (389, 395), (390, 396), (395, 401), (396, 402), (401, 407), (402, 408), (407, 413), (408, 414), (413, 419), (414, 420), (419, 425), (420, 426), (425, 431), (426, 432), (431, 437), (432, 438)])
me_circle_000.attributes.new('sharp_edge', 'BOOLEAN', 'EDGE').data.foreach_set('value', [ (min(e.vertices), max(e.vertices)) in _k for e in me_circle_000.edges])
_k = {(0, 1): 1.0, (1, 2): 1.0, (2, 3): 1.0, (3, 4): 1.0, (4, 5): 1.0, (5, 6): 1.0, (6, 7): 1.0, (7, 8): 1.0, (8, 9): 1.0, (9, 10): 1.0, (10, 11): 1.0, (11, 12): 1.0, (12, 13): 1.0, (13, 14): 1.0, (14, 15): 1.0, (15, 16): 1.0, (16, 17): 1.0, (17, 18): 1.0, (18, 19): 1.0, (19, 20): 1.0, (20, 21): 1.0, (21, 22): 1.0, (26, 27): 1.0, (27, 28): 1.0, (28, 29): 1.0, (29, 30): 1.0, (30, 31): 1.0, (0, 31): 1.0, (32, 33): 1.0, (33, 34): 1.0, (34, 35): 1.0, (35, 36): 1.0, (36, 37): 1.0, (37, 38): 1.0, (38, 39): 1.0, (39, 40): 1.0, (40, 41): 1.0, (41, 42): 1.0, (42, 43): 1.0, (43, 44): 1.0, (44, 45): 1.0, (45, 46): 1.0, (46, 47): 1.0, (47, 48): 1.0, (48, 49): 1.0, (49, 50): 1.0, (50, 51): 1.0, (51, 52): 1.0, (52, 53): 1.0, (53, 54): 1.0, (54, 55): 1.0, (55, 56): 1.0, (56, 57): 1.0, (57, 58): 1.0, (58, 59): 1.0, (59, 60): 1.0, (60, 61): 1.0, (61, 62): 1.0, (62, 63): 1.0, (32, 63): 1.0, (26, 67): 1.0, (22, 68): 1.0, (69, 70): 1.0, (70, 71): 1.0, (71, 72): 1.0, (72, 73): 1.0, (73, 74): 1.0, (74, 75): 1.0, (75, 76): 1.0, (76, 77): 1.0, (77, 78): 1.0, (78, 79): 1.0, (79, 80): 1.0, (80, 81): 1.0, (81, 82): 1.0, (82, 83): 1.0, (83, 84): 1.0, (84, 85): 1.0, (85, 86): 1.0, (86, 87): 1.0, (87, 88): 1.0, (88, 89): 1.0, (89, 90): 1.0, (90, 91): 1.0, (95, 96): 1.0, (96, 97): 1.0, (97, 98): 1.0, (98, 99): 1.0, (99, 100): 1.0, (69, 100): 1.0, (101, 102): 1.0, (102, 103): 1.0, (103, 104): 1.0, (104, 105): 1.0, (105, 106): 1.0, (106, 107): 1.0, (107, 108): 1.0, (108, 109): 1.0, (109, 110): 1.0, (110, 111): 1.0, (111, 112): 1.0, (112, 113): 1.0, (113, 114): 1.0, (114, 115): 1.0, (115, 116): 1.0, (116, 117): 1.0, (117, 118): 1.0, (118, 119): 1.0, (119, 120): 1.0, (120, 121): 1.0, (121, 122): 1.0, (122, 123): 1.0, (123, 124): 1.0, (124, 125): 1.0, (125, 126): 1.0, (126, 127): 1.0, (127, 128): 1.0, (128, 129): 1.0, (129, 130): 1.0, (130, 131): 1.0, (131, 132): 1.0, (101, 132): 1.0, (95, 136): 1.0, (91, 137): 1.0, (22, 91): 1.0, (26, 95): 1.0, (138, 139): 1.0, (139, 140): 1.0, (140, 141): 1.0, (141, 142): 1.0, (142, 143): 1.0, (143, 144): 1.0, (144, 145): 1.0, (145, 146): 1.0, (146, 147): 1.0, (147, 148): 1.0, (148, 149): 1.0, (149, 150): 1.0, (150, 151): 1.0, (151, 152): 1.0, (152, 153): 1.0, (153, 154): 1.0, (154, 155): 1.0, (155, 156): 1.0, (156, 157): 1.0, (157, 158): 1.0, (158, 159): 1.0, (159, 160): 1.0, (160, 161): 1.0, (161, 162): 1.0, (162, 163): 1.0, (163, 164): 1.0, (164, 165): 1.0, (165, 166): 1.0, (166, 167): 1.0, (167, 168): 1.0, (168, 169): 1.0, (138, 169): 1.0}
me_circle_000.attributes.new('crease_edge', 'FLOAT', 'EDGE').data.foreach_set('value', [_k.get((min(e.vertices), max(e.vertices)), 0.0) for e in me_circle_000.edges])
me_circle_000.materials.append(mat_sy_steel_mat)
me_circle_000.materials.append(mat_sy_dark_annodized_matte)
me_circle_000.use_remesh_preserve_volume = False
me_circle_000.use_remesh_preserve_attributes = False
me_circle_000.use_mirror_vertex_groups = False
me_circle_000.update()

# ---- objects
ob_cylinder_003 = bpy.data.objects.new('Cylinder.003', me_cylinder_003)
ob_circle_000 = bpy.data.objects.new('Circle.000', me_circle_000)

# ---- transforms, parenting, visibility, modifiers, constraints
ob_cylinder_003.location = (0.0, 0.0, 0.0)
ob_cylinder_003.hide_render = True
ob_cylinder_003.visible_camera = False
ob_cylinder_003.visible_diffuse = False
ob_cylinder_003.visible_glossy = False
ob_cylinder_003.visible_transmission = False
ob_cylinder_003.visible_volume_scatter = False
ob_cylinder_003.visible_shadow = False
ob_cylinder_003.display_type = 'WIRE'
ob_cylinder_003.show_wire = True
ob_cylinder_003.show_all_edges = True
ob_cylinder_003.lineart.crease_threshold = 0.0
_m = ob_cylinder_003.modifiers.new('hops_mirror_via_active', 'MIRROR')
_m.use_clip = True
_m.use_mirror_u = True
_m.mirror_object = ob_circle_000
_m = ob_cylinder_003.modifiers.new('Auto Smooth', 'NODES')
_m.node_group = ng_auto_smooth
_gi = [s.identifier for s in ng_auto_smooth.interface.items_tree if s.item_type == 'SOCKET' and s.in_out == 'INPUT']
_m[_gi[1]] = 1.047  # Angle
ob_circle_000.parent = ob_cylinder_003
ob_circle_000.location = (0.9484, 0.0, 0.0)
ob_circle_000.scale = (0.1791, 0.1791, 0.1791)
ob_circle_000.display_type = 'SOLID'
ob_circle_000.lineart.crease_threshold = 0.0
_m = ob_circle_000.modifiers.new('Mirror', 'MIRROR')
_m.use_clip = True
_m = ob_circle_000.modifiers.new('Bevel', 'BEVEL')
_m.width = 0.02009
_m.width_pct = 0.02009
_m.segments = 3
_m.limit_method = 'WEIGHT'
_m.use_clamp_overlap = False
_m.profile = 0.7
_m.spread = 0.0
_m = ob_circle_000.modifiers.new('Auto Smooth', 'NODES')
_m.node_group = ng_auto_smooth
_gi = [s.identifier for s in ng_auto_smooth.interface.items_tree if s.item_type == 'SOCKET' and s.in_out == 'INPUT']
_m[_gi[1]] = 1.047  # Angle

# ---- collection membership
col_collection_1.objects.link(ob_cylinder_003)
col_collection_1.objects.link(ob_circle_000)

# ---- scene / render settings (as saved in the file)
scene.frame_start = 1; scene.frame_end = 100; scene.frame_set(1)
scene.render.engine = 'CYCLES'
scene.render.image_settings.color_depth = '16'
scene.render.image_settings.compression = 90
scene.render.resolution_x = 1024
scene.render.resolution_y = 1024
scene.render.resolution_percentage = 50
scene.render.dither_intensity = 0.0
scene.render.use_simplify = True
scene.render.use_persistent_data = True
scene.cycles.use_denoising = False
scene.cycles.samples = 100
scene.cycles.sampling_pattern = 'TABULATED_SOBOL'
scene.cycles.light_sampling_threshold = 0.0
scene.cycles.use_adaptive_sampling = False
scene.cycles.use_light_tree = False
scene.cycles.caustics_reflective = False
scene.cycles.caustics_refractive = False
scene.cycles.blur_glossy = 4.0
scene.cycles.max_bounces = 4
scene.cycles.transmission_bounces = 4
scene.cycles.volume_bounces = 2
scene.cycles.transparent_max_bounces = 4
scene.cycles.use_animated_seed = True
scene.cycles.sample_clamp_direct = 4.0
scene.cycles.sample_clamp_indirect = 2.0
scene.cycles.debug_bvh_type = 'STATIC_BVH'
scene.view_settings.view_transform = 'Standard'
bpy.context.view_layer.update()

# ---- added for rendering (the .blend has no active camera and no usable light): camera, sun
cam_auto = bpy.data.cameras.new('AutoCamera')
cam_auto.lens = 50.0
cam_auto.sensor_width = 36.0
cam_auto.clip_end = 1000.0
ob_auto_camera = bpy.data.objects.new('AutoCamera', cam_auto)
scene.collection.objects.link(ob_auto_camera)
ob_auto_camera.location = (3.065, -2.53995, 1.72167)
ob_auto_camera.rotation_euler = (1.09748, -7.21219e-08, 0.694738)
scene.camera = ob_auto_camera
light_auto_sun = bpy.data.lights.new('AutoSun', 'SUN')
light_auto_sun.energy = 3.0
light_auto_sun.angle = 0.0523599
ob_auto_sun = bpy.data.objects.new('AutoSun', light_auto_sun)
scene.collection.objects.link(ob_auto_sun)
ob_auto_sun.rotation_euler = (0.872665, 0.174533, 0.523599)
bpy.context.view_layer.update()
